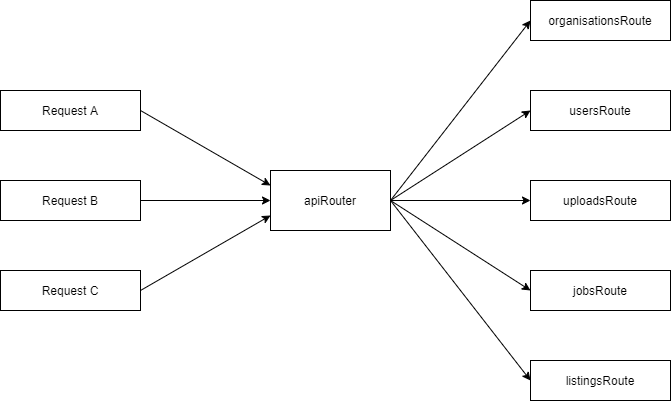

The diagram above was exported from draw.io. Its source (the exported page's mxGraphModel, read from the mxfile embedded in the PNG):
<mxGraphModel dx="1422" dy="766" grid="1" gridSize="10" guides="1" tooltips="1" connect="1" arrows="1" fold="1" page="1" pageScale="1" pageWidth="850" pageHeight="1100" math="0" shadow="0">
  <root>
    <mxCell id="0" />
    <mxCell id="1" parent="0" />
    <mxCell id="jUHismMCvLq2eieGQ4yb-2" value="" style="rounded=0;whiteSpace=wrap;html=1;" vertex="1" parent="1">
      <mxGeometry x="350" y="360" width="120" height="60" as="geometry" />
    </mxCell>
    <mxCell id="jUHismMCvLq2eieGQ4yb-3" value="" style="rounded=0;whiteSpace=wrap;html=1;" vertex="1" parent="1">
      <mxGeometry x="80" y="280" width="140" height="40" as="geometry" />
    </mxCell>
    <mxCell id="jUHismMCvLq2eieGQ4yb-9" style="edgeStyle=orthogonalEdgeStyle;rounded=0;orthogonalLoop=1;jettySize=auto;html=1;entryX=0;entryY=0.5;entryDx=0;entryDy=0;" edge="1" parent="1" source="jUHismMCvLq2eieGQ4yb-4" target="jUHismMCvLq2eieGQ4yb-2">
      <mxGeometry relative="1" as="geometry" />
    </mxCell>
    <mxCell id="jUHismMCvLq2eieGQ4yb-4" value="" style="rounded=0;whiteSpace=wrap;html=1;" vertex="1" parent="1">
      <mxGeometry x="80" y="370" width="140" height="40" as="geometry" />
    </mxCell>
    <mxCell id="jUHismMCvLq2eieGQ4yb-5" value="" style="rounded=0;whiteSpace=wrap;html=1;" vertex="1" parent="1">
      <mxGeometry x="80" y="460" width="140" height="40" as="geometry" />
    </mxCell>
    <mxCell id="jUHismMCvLq2eieGQ4yb-8" value="" style="endArrow=classic;html=1;exitX=1;exitY=0.5;exitDx=0;exitDy=0;entryX=0;entryY=0.25;entryDx=0;entryDy=0;" edge="1" parent="1" source="jUHismMCvLq2eieGQ4yb-3" target="jUHismMCvLq2eieGQ4yb-2">
      <mxGeometry width="50" height="50" relative="1" as="geometry">
        <mxPoint x="270" y="330" as="sourcePoint" />
        <mxPoint x="320" y="280" as="targetPoint" />
      </mxGeometry>
    </mxCell>
    <mxCell id="jUHismMCvLq2eieGQ4yb-10" value="" style="endArrow=classic;html=1;exitX=1;exitY=0.5;exitDx=0;exitDy=0;entryX=0;entryY=0.75;entryDx=0;entryDy=0;" edge="1" parent="1" source="jUHismMCvLq2eieGQ4yb-5" target="jUHismMCvLq2eieGQ4yb-2">
      <mxGeometry width="50" height="50" relative="1" as="geometry">
        <mxPoint x="260" y="480" as="sourcePoint" />
        <mxPoint x="310" y="430" as="targetPoint" />
      </mxGeometry>
    </mxCell>
    <mxCell id="jUHismMCvLq2eieGQ4yb-11" value="apiRouter" style="text;html=1;strokeColor=none;fillColor=none;align=center;verticalAlign=middle;whiteSpace=wrap;rounded=0;" vertex="1" parent="1">
      <mxGeometry x="375" y="380" width="70" height="20" as="geometry" />
    </mxCell>
    <mxCell id="jUHismMCvLq2eieGQ4yb-12" value="Request A" style="text;html=1;strokeColor=none;fillColor=none;align=center;verticalAlign=middle;whiteSpace=wrap;rounded=0;" vertex="1" parent="1">
      <mxGeometry x="100" y="290" width="100" height="20" as="geometry" />
    </mxCell>
    <mxCell id="jUHismMCvLq2eieGQ4yb-13" value="Request B" style="text;html=1;strokeColor=none;fillColor=none;align=center;verticalAlign=middle;whiteSpace=wrap;rounded=0;" vertex="1" parent="1">
      <mxGeometry x="100" y="380" width="100" height="20" as="geometry" />
    </mxCell>
    <mxCell id="jUHismMCvLq2eieGQ4yb-14" value="Request C" style="text;html=1;strokeColor=none;fillColor=none;align=center;verticalAlign=middle;whiteSpace=wrap;rounded=0;" vertex="1" parent="1">
      <mxGeometry x="100" y="470" width="100" height="20" as="geometry" />
    </mxCell>
    <mxCell id="jUHismMCvLq2eieGQ4yb-16" value="" style="rounded=0;whiteSpace=wrap;html=1;" vertex="1" parent="1">
      <mxGeometry x="610" y="370" width="140" height="40" as="geometry" />
    </mxCell>
    <mxCell id="jUHismMCvLq2eieGQ4yb-17" value="" style="rounded=0;whiteSpace=wrap;html=1;" vertex="1" parent="1">
      <mxGeometry x="610" y="280" width="140" height="40" as="geometry" />
    </mxCell>
    <mxCell id="jUHismMCvLq2eieGQ4yb-18" value="" style="rounded=0;whiteSpace=wrap;html=1;" vertex="1" parent="1">
      <mxGeometry x="610" y="190" width="140" height="40" as="geometry" />
    </mxCell>
    <mxCell id="jUHismMCvLq2eieGQ4yb-19" value="" style="rounded=0;whiteSpace=wrap;html=1;" vertex="1" parent="1">
      <mxGeometry x="610" y="550" width="140" height="40" as="geometry" />
    </mxCell>
    <mxCell id="jUHismMCvLq2eieGQ4yb-20" value="" style="rounded=0;whiteSpace=wrap;html=1;" vertex="1" parent="1">
      <mxGeometry x="610" y="460" width="140" height="40" as="geometry" />
    </mxCell>
    <mxCell id="jUHismMCvLq2eieGQ4yb-21" value="" style="endArrow=classic;html=1;exitX=1;exitY=0.5;exitDx=0;exitDy=0;entryX=0;entryY=0.5;entryDx=0;entryDy=0;" edge="1" parent="1" source="jUHismMCvLq2eieGQ4yb-2" target="jUHismMCvLq2eieGQ4yb-18">
      <mxGeometry width="50" height="50" relative="1" as="geometry">
        <mxPoint x="490" y="345" as="sourcePoint" />
        <mxPoint x="630" y="420" as="targetPoint" />
      </mxGeometry>
    </mxCell>
    <mxCell id="jUHismMCvLq2eieGQ4yb-22" value="" style="endArrow=classic;html=1;exitX=1;exitY=0.5;exitDx=0;exitDy=0;entryX=0;entryY=0.5;entryDx=0;entryDy=0;" edge="1" parent="1" source="jUHismMCvLq2eieGQ4yb-2" target="jUHismMCvLq2eieGQ4yb-20">
      <mxGeometry width="50" height="50" relative="1" as="geometry">
        <mxPoint x="500" y="420" as="sourcePoint" />
        <mxPoint x="640" y="495" as="targetPoint" />
      </mxGeometry>
    </mxCell>
    <mxCell id="jUHismMCvLq2eieGQ4yb-23" value="" style="endArrow=classic;html=1;exitX=1;exitY=0.5;exitDx=0;exitDy=0;entryX=0;entryY=0.5;entryDx=0;entryDy=0;" edge="1" parent="1" source="jUHismMCvLq2eieGQ4yb-2" target="jUHismMCvLq2eieGQ4yb-19">
      <mxGeometry width="50" height="50" relative="1" as="geometry">
        <mxPoint x="455" y="450" as="sourcePoint" />
        <mxPoint x="585" y="540" as="targetPoint" />
      </mxGeometry>
    </mxCell>
    <mxCell id="jUHismMCvLq2eieGQ4yb-24" value="" style="endArrow=classic;html=1;exitX=1;exitY=0.5;exitDx=0;exitDy=0;entryX=0;entryY=0.5;entryDx=0;entryDy=0;" edge="1" parent="1" source="jUHismMCvLq2eieGQ4yb-2" target="jUHismMCvLq2eieGQ4yb-17">
      <mxGeometry width="50" height="50" relative="1" as="geometry">
        <mxPoint x="520" y="370" as="sourcePoint" />
        <mxPoint x="650" y="460" as="targetPoint" />
      </mxGeometry>
    </mxCell>
    <mxCell id="jUHismMCvLq2eieGQ4yb-25" value="" style="endArrow=classic;html=1;exitX=1;exitY=0.5;exitDx=0;exitDy=0;entryX=0;entryY=0.5;entryDx=0;entryDy=0;" edge="1" parent="1" source="jUHismMCvLq2eieGQ4yb-2" target="jUHismMCvLq2eieGQ4yb-16">
      <mxGeometry width="50" height="50" relative="1" as="geometry">
        <mxPoint x="490" y="400" as="sourcePoint" />
        <mxPoint x="620" y="310" as="targetPoint" />
      </mxGeometry>
    </mxCell>
    <mxCell id="jUHismMCvLq2eieGQ4yb-26" value="organisationsRoute" style="text;html=1;strokeColor=none;fillColor=none;align=center;verticalAlign=middle;whiteSpace=wrap;rounded=0;" vertex="1" parent="1">
      <mxGeometry x="610" y="195" width="140" height="30" as="geometry" />
    </mxCell>
    <mxCell id="jUHismMCvLq2eieGQ4yb-27" value="usersRoute" style="text;html=1;strokeColor=none;fillColor=none;align=center;verticalAlign=middle;whiteSpace=wrap;rounded=0;" vertex="1" parent="1">
      <mxGeometry x="610" y="285" width="140" height="30" as="geometry" />
    </mxCell>
    <mxCell id="jUHismMCvLq2eieGQ4yb-28" value="uploadsRoute" style="text;html=1;strokeColor=none;fillColor=none;align=center;verticalAlign=middle;whiteSpace=wrap;rounded=0;" vertex="1" parent="1">
      <mxGeometry x="610" y="375" width="140" height="30" as="geometry" />
    </mxCell>
    <mxCell id="jUHismMCvLq2eieGQ4yb-30" value="jobsRoute" style="text;html=1;strokeColor=none;fillColor=none;align=center;verticalAlign=middle;whiteSpace=wrap;rounded=0;" vertex="1" parent="1">
      <mxGeometry x="610" y="465" width="140" height="30" as="geometry" />
    </mxCell>
    <mxCell id="jUHismMCvLq2eieGQ4yb-31" value="listingsRoute" style="text;html=1;strokeColor=none;fillColor=none;align=center;verticalAlign=middle;whiteSpace=wrap;rounded=0;" vertex="1" parent="1">
      <mxGeometry x="610" y="555" width="140" height="30" as="geometry" />
    </mxCell>
  </root>
</mxGraphModel>